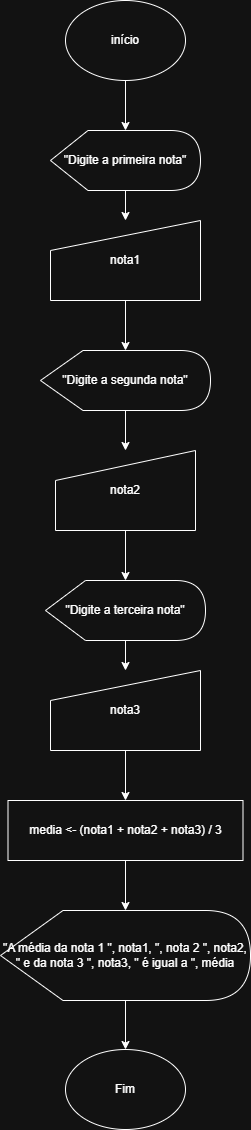

The diagram above was exported from draw.io. Its source (the exported page's mxGraphModel, read from the mxfile embedded in the PNG):
<mxGraphModel dx="774" dy="451" grid="1" gridSize="10" guides="1" tooltips="1" connect="1" arrows="1" fold="1" page="1" pageScale="1" pageWidth="827" pageHeight="1169" math="0" shadow="0">
  <root>
    <mxCell id="0" />
    <mxCell id="1" parent="0" />
    <mxCell id="bobJn7lLibEjB-dnZayc-5" edge="1" parent="1" source="bobJn7lLibEjB-dnZayc-1" style="edgeStyle=orthogonalEdgeStyle;rounded=0;orthogonalLoop=1;jettySize=auto;html=1;" target="bobJn7lLibEjB-dnZayc-2" value="">
      <mxGeometry relative="1" as="geometry" />
    </mxCell>
    <mxCell id="bobJn7lLibEjB-dnZayc-1" parent="1" style="ellipse;whiteSpace=wrap;html=1;" value="início" vertex="1">
      <mxGeometry height="80" width="120" x="300" y="40" as="geometry" />
    </mxCell>
    <mxCell id="bobJn7lLibEjB-dnZayc-6" edge="1" parent="1" source="bobJn7lLibEjB-dnZayc-2" style="edgeStyle=orthogonalEdgeStyle;rounded=0;orthogonalLoop=1;jettySize=auto;html=1;" target="bobJn7lLibEjB-dnZayc-3" value="">
      <mxGeometry relative="1" as="geometry" />
    </mxCell>
    <mxCell id="bobJn7lLibEjB-dnZayc-2" parent="1" style="shape=display;whiteSpace=wrap;html=1;" value="&quot;Digite a primeira nota&quot;" vertex="1">
      <mxGeometry height="60" width="150" x="285" y="170" as="geometry" />
    </mxCell>
    <mxCell id="bobJn7lLibEjB-dnZayc-7" edge="1" parent="1" source="bobJn7lLibEjB-dnZayc-3" style="edgeStyle=orthogonalEdgeStyle;rounded=0;orthogonalLoop=1;jettySize=auto;html=1;" target="bobJn7lLibEjB-dnZayc-4" value="">
      <mxGeometry relative="1" as="geometry" />
    </mxCell>
    <mxCell id="bobJn7lLibEjB-dnZayc-3" parent="1" style="shape=manualInput;whiteSpace=wrap;html=1;" value="nota1" vertex="1">
      <mxGeometry height="80" width="150" x="285" y="260" as="geometry" />
    </mxCell>
    <mxCell id="bobJn7lLibEjB-dnZayc-14" edge="1" parent="1" source="bobJn7lLibEjB-dnZayc-4" style="edgeStyle=orthogonalEdgeStyle;rounded=0;orthogonalLoop=1;jettySize=auto;html=1;" target="bobJn7lLibEjB-dnZayc-8" value="">
      <mxGeometry relative="1" as="geometry" />
    </mxCell>
    <mxCell id="bobJn7lLibEjB-dnZayc-4" parent="1" style="shape=display;whiteSpace=wrap;html=1;" value="&quot;Digite a segunda nota&quot;" vertex="1">
      <mxGeometry height="60" width="170" x="275" y="390" as="geometry" />
    </mxCell>
    <mxCell id="bobJn7lLibEjB-dnZayc-15" edge="1" parent="1" source="bobJn7lLibEjB-dnZayc-8" style="edgeStyle=orthogonalEdgeStyle;rounded=0;orthogonalLoop=1;jettySize=auto;html=1;" target="bobJn7lLibEjB-dnZayc-9" value="">
      <mxGeometry relative="1" as="geometry" />
    </mxCell>
    <mxCell id="bobJn7lLibEjB-dnZayc-8" parent="1" style="shape=manualInput;whiteSpace=wrap;html=1;" value="nota2" vertex="1">
      <mxGeometry height="80" width="140" x="290" y="490" as="geometry" />
    </mxCell>
    <mxCell id="bobJn7lLibEjB-dnZayc-16" edge="1" parent="1" source="bobJn7lLibEjB-dnZayc-9" style="edgeStyle=orthogonalEdgeStyle;rounded=0;orthogonalLoop=1;jettySize=auto;html=1;" target="bobJn7lLibEjB-dnZayc-10" value="">
      <mxGeometry relative="1" as="geometry" />
    </mxCell>
    <mxCell id="bobJn7lLibEjB-dnZayc-9" parent="1" style="shape=display;whiteSpace=wrap;html=1;" value="&quot;Digite a terceira nota&quot;" vertex="1">
      <mxGeometry height="60" width="160" x="280" y="620" as="geometry" />
    </mxCell>
    <mxCell id="bobJn7lLibEjB-dnZayc-17" edge="1" parent="1" source="bobJn7lLibEjB-dnZayc-10" style="edgeStyle=orthogonalEdgeStyle;rounded=0;orthogonalLoop=1;jettySize=auto;html=1;" target="bobJn7lLibEjB-dnZayc-11" value="">
      <mxGeometry relative="1" as="geometry" />
    </mxCell>
    <mxCell id="bobJn7lLibEjB-dnZayc-10" parent="1" style="shape=manualInput;whiteSpace=wrap;html=1;" value="nota3" vertex="1">
      <mxGeometry height="80" width="150" x="285" y="710" as="geometry" />
    </mxCell>
    <mxCell id="bobJn7lLibEjB-dnZayc-18" edge="1" parent="1" source="bobJn7lLibEjB-dnZayc-11" style="edgeStyle=orthogonalEdgeStyle;rounded=0;orthogonalLoop=1;jettySize=auto;html=1;" target="bobJn7lLibEjB-dnZayc-12" value="">
      <mxGeometry relative="1" as="geometry" />
    </mxCell>
    <mxCell id="bobJn7lLibEjB-dnZayc-11" parent="1" style="rounded=0;whiteSpace=wrap;html=1;" value="media &amp;lt;- (nota1 + nota2 + nota3) / 3" vertex="1">
      <mxGeometry height="60" width="235" x="242.5" y="840" as="geometry" />
    </mxCell>
    <mxCell id="bobJn7lLibEjB-dnZayc-19" edge="1" parent="1" source="bobJn7lLibEjB-dnZayc-12" style="edgeStyle=orthogonalEdgeStyle;rounded=0;orthogonalLoop=1;jettySize=auto;html=1;" target="bobJn7lLibEjB-dnZayc-13" value="">
      <mxGeometry relative="1" as="geometry" />
    </mxCell>
    <mxCell id="bobJn7lLibEjB-dnZayc-12" parent="1" style="shape=display;whiteSpace=wrap;html=1;" value="&quot;A média da nota 1 &quot;, nota1, &quot;, nota 2 &quot;, nota2, &quot; e da nota 3 &quot;, nota3, &quot; é igual a &quot;, média" vertex="1">
      <mxGeometry height="90" width="250" x="235" y="950" as="geometry" />
    </mxCell>
    <mxCell id="bobJn7lLibEjB-dnZayc-13" parent="1" style="ellipse;whiteSpace=wrap;html=1;" value="Fim" vertex="1">
      <mxGeometry height="80" width="120" x="300" y="1089" as="geometry" />
    </mxCell>
  </root>
</mxGraphModel>